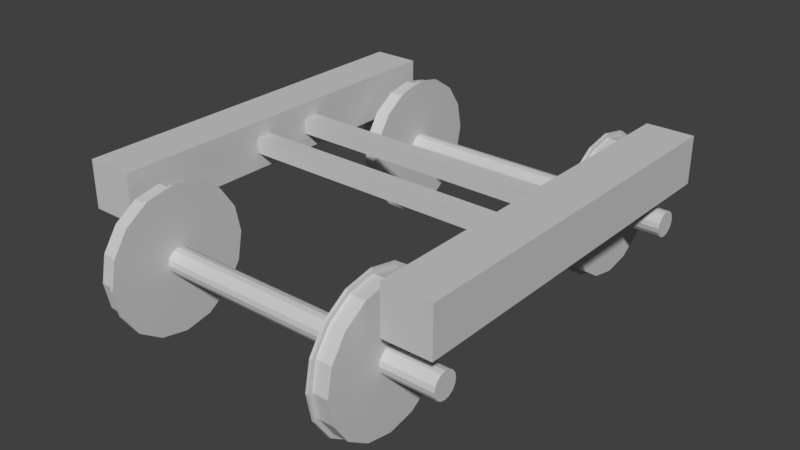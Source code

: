 # Source: bogie.blend  (saved by Blender 2.79.0; exported with 4.5.12 LTS)
import bpy
from mathutils import Matrix  # noqa: F401  (used for matrix-valued properties, if any)

bpy.ops.wm.read_factory_settings(use_empty=True)
scene = bpy.context.scene
scene.name = 'Scene'

# ---- collections
col_collection_1 = bpy.data.collections.new('Collection 1'); scene.collection.children.link(col_collection_1)

# ---- materials (node trees are filled in below, after node groups)
mat_material_001 = bpy.data.materials.new('Material.001')
mat_material_001.alpha_threshold = 0.0
mat_material_001.use_transparent_shadow = False
mat_material_001.diffuse_color = (0.6, 0.6, 0.6, 1.0)
mat_material_001.roughness = 0.5
mat_material_001.line_color = (0.0, 0.0, 0.0, 1.0)
mat_material = bpy.data.materials.new('Material')
mat_material.alpha_threshold = 0.0
mat_material.use_transparent_shadow = False
mat_material.diffuse_color = (0.6, 0.6, 0.6, 1.0)
mat_material.roughness = 0.5
mat_material.line_color = (0.0, 0.0, 0.0, 1.0)

# ---- material node trees

# ---- world
world_world = bpy.data.worlds.new('World'); scene.world = world_world
world_world.color = (0.05088, 0.05088, 0.05088)
world_world.use_sun_shadow = False
world_world.sun_shadow_jitter_overblur = 0.0
world_world.cycles.sampling_method = 'MANUAL'

# ---- meshes
me_x = bpy.data.meshes.new('立方体')
me_x.from_pydata([(-0.5, -0.5, -0.5), (-0.5, -0.5, 0.5), (-0.5, 0.5, -0.5), (-0.5, 0.5, 0.5), (0.5, -0.5, -0.5), (0.5, -0.5, 0.5), (0.5, 0.5, -0.5), (0.5, 0.5, 0.5)], [], [(0, 1, 3, 2), (2, 3, 7, 6), (6, 7, 5, 4), (4, 5, 1, 0), (2, 6, 4, 0), (7, 3, 1, 5)])
me_x.materials.append(mat_material_001)
me_x.use_remesh_preserve_volume = False
me_x.use_remesh_preserve_attributes = False
me_x.use_mirror_vertex_groups = False
me_x.update()
me_001 = bpy.data.meshes.new('立方体.001')
me_001.from_pydata([(-0.5, -0.5, -0.5), (-0.5, -0.5, 0.5), (-0.5, 0.5, -0.5), (-0.5, 0.5, 0.5), (0.5, -0.5, -0.5), (0.5, -0.5, 0.5), (0.5, 0.5, -0.5), (0.5, 0.5, 0.5)], [], [(0, 1, 3, 2), (2, 3, 7, 6), (6, 7, 5, 4), (4, 5, 1, 0), (2, 6, 4, 0), (7, 3, 1, 5)])
me_001.materials.append(mat_material_001)
me_001.use_remesh_preserve_volume = False
me_001.use_remesh_preserve_attributes = False
me_001.use_mirror_vertex_groups = False
me_001.update()
me_000 = bpy.data.meshes.new('立方体.000')
me_000.from_pydata([(-0.5, -0.5, -0.5), (-0.5, -0.5, 0.5), (-0.5, 0.5, -0.5), (-0.5, 0.5, 0.5), (0.5, -0.5, -0.5), (0.5, -0.5, 0.5), (0.5, 0.5, -0.5), (0.5, 0.5, 0.5)], [], [(0, 1, 3, 2), (2, 3, 7, 6), (6, 7, 5, 4), (4, 5, 1, 0), (2, 6, 4, 0), (7, 3, 1, 5)])
me_000.materials.append(mat_material_001)
me_000.use_remesh_preserve_volume = False
me_000.use_remesh_preserve_attributes = False
me_000.use_mirror_vertex_groups = False
me_000.update()
me_002 = bpy.data.meshes.new('円柱.002')
me_002.from_pydata([(0.0, 0.43, -0.0485), (0.0, 0.43, 0.0485), (0.1646, 0.3973, -0.0485), (0.1646, 0.3973, 0.0485), (0.3041, 0.3041, -0.0485), (0.3041, 0.3041, 0.0485), (0.3973, 0.1646, -0.0485), (0.3973, 0.1646, 0.0485), (0.43, -1.88e-08, -0.0485), (0.43, -1.88e-08, 0.0485), (0.3973, -0.1646, -0.0485), (0.3973, -0.1646, 0.0485), (0.3041, -0.3041, -0.0485), (0.3041, -0.3041, 0.0485), (0.1646, -0.3973, -0.0485), (0.1646, -0.3973, 0.0485), (6.493e-08, -0.43, -0.0485), (6.493e-08, -0.43, 0.0485), (-0.1646, -0.3973, -0.0485), (-0.1646, -0.3973, 0.0485), (-0.3041, -0.3041, -0.0485), (-0.3041, -0.3041, 0.0485), (-0.3973, -0.1646, -0.0485), (-0.3973, -0.1646, 0.0485), (-0.43, 5.128e-09, -0.0485), (-0.43, 5.128e-09, 0.0485), (-0.3973, 0.1646, -0.0485), (-0.3973, 0.1646, 0.0485), (-0.3041, 0.3041, -0.0485), (-0.3041, 0.3041, 0.0485), (-0.1646, 0.3973, -0.0485), (-0.1646, 0.3973, 0.0485)], [], [(0, 1, 3, 2), (2, 3, 5, 4), (4, 5, 7, 6), (6, 7, 9, 8), (8, 9, 11, 10), (10, 11, 13, 12), (12, 13, 15, 14), (14, 15, 17, 16), (16, 17, 19, 18), (18, 19, 21, 20), (20, 21, 23, 22), (22, 23, 25, 24), (24, 25, 27, 26), (26, 27, 29, 28), (3, 1, 31, 29, 27, 25, 23, 21, 19, 17, 15, 13, 11, 9, 7, 5), (28, 29, 31, 30), (30, 31, 1, 0), (0, 2, 4, 6, 8, 10, 12, 14, 16, 18, 20, 22, 24, 26, 28, 30)])
me_002.materials.append(mat_material)
me_002.use_remesh_preserve_volume = False
me_002.use_remesh_preserve_attributes = False
me_002.use_mirror_vertex_groups = False
me_002.update()
me_001_1 = bpy.data.meshes.new('円柱.001')
me_001_1.from_pydata([(0.0, 0.43, -0.0485), (0.0, 0.43, 0.0485), (0.1646, 0.3973, -0.0485), (0.1646, 0.3973, 0.0485), (0.3041, 0.3041, -0.0485), (0.3041, 0.3041, 0.0485), (0.3973, 0.1646, -0.0485), (0.3973, 0.1646, 0.0485), (0.43, -1.88e-08, -0.0485), (0.43, -1.88e-08, 0.0485), (0.3973, -0.1646, -0.0485), (0.3973, -0.1646, 0.0485), (0.3041, -0.3041, -0.0485), (0.3041, -0.3041, 0.0485), (0.1646, -0.3973, -0.0485), (0.1646, -0.3973, 0.0485), (6.493e-08, -0.43, -0.0485), (6.493e-08, -0.43, 0.0485), (-0.1646, -0.3973, -0.0485), (-0.1646, -0.3973, 0.0485), (-0.3041, -0.3041, -0.0485), (-0.3041, -0.3041, 0.0485), (-0.3973, -0.1646, -0.0485), (-0.3973, -0.1646, 0.0485), (-0.43, 5.128e-09, -0.0485), (-0.43, 5.128e-09, 0.0485), (-0.3973, 0.1646, -0.0485), (-0.3973, 0.1646, 0.0485), (-0.3041, 0.3041, -0.0485), (-0.3041, 0.3041, 0.0485), (-0.1646, 0.3973, -0.0485), (-0.1646, 0.3973, 0.0485)], [], [(0, 1, 3, 2), (2, 3, 5, 4), (4, 5, 7, 6), (6, 7, 9, 8), (8, 9, 11, 10), (10, 11, 13, 12), (12, 13, 15, 14), (14, 15, 17, 16), (16, 17, 19, 18), (18, 19, 21, 20), (20, 21, 23, 22), (22, 23, 25, 24), (24, 25, 27, 26), (26, 27, 29, 28), (3, 1, 31, 29, 27, 25, 23, 21, 19, 17, 15, 13, 11, 9, 7, 5), (28, 29, 31, 30), (30, 31, 1, 0), (0, 2, 4, 6, 8, 10, 12, 14, 16, 18, 20, 22, 24, 26, 28, 30)])
me_001_1.materials.append(mat_material)
me_001_1.use_remesh_preserve_volume = False
me_001_1.use_remesh_preserve_attributes = False
me_001_1.use_mirror_vertex_groups = False
me_001_1.update()
me_004 = bpy.data.meshes.new('円柱.004')
me_004.from_pydata([(0.0, 0.455, -0.0095), (0.0, 0.455, 0.0095), (0.1741, 0.4204, -0.0095), (0.1741, 0.4204, 0.0095), (0.3217, 0.3217, -0.0095), (0.3217, 0.3217, 0.0095), (0.4204, 0.1741, -0.0095), (0.4204, 0.1741, 0.0095), (0.455, -1.989e-08, -0.0095), (0.455, -1.989e-08, 0.0095), (0.4204, -0.1741, -0.0095), (0.4204, -0.1741, 0.0095), (0.3217, -0.3217, -0.0095), (0.3217, -0.3217, 0.0095), (0.1741, -0.4204, -0.0095), (0.1741, -0.4204, 0.0095), (6.87e-08, -0.455, -0.0095), (6.87e-08, -0.455, 0.0095), (-0.1741, -0.4204, -0.0095), (-0.1741, -0.4204, 0.0095), (-0.3217, -0.3217, -0.0095), (-0.3217, -0.3217, 0.0095), (-0.4204, -0.1741, -0.0095), (-0.4204, -0.1741, 0.0095), (-0.455, 5.426e-09, -0.0095), (-0.455, 5.426e-09, 0.0095), (-0.4204, 0.1741, -0.0095), (-0.4204, 0.1741, 0.0095), (-0.3217, 0.3217, -0.0095), (-0.3217, 0.3217, 0.0095), (-0.1741, 0.4204, -0.0095), (-0.1741, 0.4204, 0.0095)], [], [(0, 1, 3, 2), (2, 3, 5, 4), (4, 5, 7, 6), (6, 7, 9, 8), (8, 9, 11, 10), (10, 11, 13, 12), (12, 13, 15, 14), (14, 15, 17, 16), (16, 17, 19, 18), (18, 19, 21, 20), (20, 21, 23, 22), (22, 23, 25, 24), (24, 25, 27, 26), (26, 27, 29, 28), (3, 1, 31, 29, 27, 25, 23, 21, 19, 17, 15, 13, 11, 9, 7, 5), (28, 29, 31, 30), (30, 31, 1, 0), (0, 2, 4, 6, 8, 10, 12, 14, 16, 18, 20, 22, 24, 26, 28, 30)])
me_004.materials.append(mat_material)
me_004.use_remesh_preserve_volume = False
me_004.use_remesh_preserve_attributes = False
me_004.use_mirror_vertex_groups = False
me_004.update()
me_003 = bpy.data.meshes.new('円柱.003')
me_003.from_pydata([(0.0, 0.455, -0.0095), (0.0, 0.455, 0.0095), (0.1741, 0.4204, -0.0095), (0.1741, 0.4204, 0.0095), (0.3217, 0.3217, -0.0095), (0.3217, 0.3217, 0.0095), (0.4204, 0.1741, -0.0095), (0.4204, 0.1741, 0.0095), (0.455, -1.989e-08, -0.0095), (0.455, -1.989e-08, 0.0095), (0.4204, -0.1741, -0.0095), (0.4204, -0.1741, 0.0095), (0.3217, -0.3217, -0.0095), (0.3217, -0.3217, 0.0095), (0.1741, -0.4204, -0.0095), (0.1741, -0.4204, 0.0095), (6.87e-08, -0.455, -0.0095), (6.87e-08, -0.455, 0.0095), (-0.1741, -0.4204, -0.0095), (-0.1741, -0.4204, 0.0095), (-0.3217, -0.3217, -0.0095), (-0.3217, -0.3217, 0.0095), (-0.4204, -0.1741, -0.0095), (-0.4204, -0.1741, 0.0095), (-0.455, 5.426e-09, -0.0095), (-0.455, 5.426e-09, 0.0095), (-0.4204, 0.1741, -0.0095), (-0.4204, 0.1741, 0.0095), (-0.3217, 0.3217, -0.0095), (-0.3217, 0.3217, 0.0095), (-0.1741, 0.4204, -0.0095), (-0.1741, 0.4204, 0.0095)], [], [(0, 1, 3, 2), (2, 3, 5, 4), (4, 5, 7, 6), (6, 7, 9, 8), (8, 9, 11, 10), (10, 11, 13, 12), (12, 13, 15, 14), (14, 15, 17, 16), (16, 17, 19, 18), (18, 19, 21, 20), (20, 21, 23, 22), (22, 23, 25, 24), (24, 25, 27, 26), (26, 27, 29, 28), (3, 1, 31, 29, 27, 25, 23, 21, 19, 17, 15, 13, 11, 9, 7, 5), (28, 29, 31, 30), (30, 31, 1, 0), (0, 2, 4, 6, 8, 10, 12, 14, 16, 18, 20, 22, 24, 26, 28, 30)])
me_003.materials.append(mat_material)
me_003.use_remesh_preserve_volume = False
me_003.use_remesh_preserve_attributes = False
me_003.use_mirror_vertex_groups = False
me_003.update()
me_x_1 = bpy.data.meshes.new('円柱')
me_x_1.from_pydata([(8.043e-09, 0.08075, -1.144), (-8.043e-09, 0.08075, 1.144), (0.0309, 0.0746, -1.144), (0.0309, 0.0746, 1.144), (0.0571, 0.0571, -1.144), (0.0571, 0.0571, 1.144), (0.0746, 0.0309, -1.144), (0.0746, 0.0309, 1.144), (0.08075, -3.53e-09, -1.144), (0.08075, -3.53e-09, 1.144), (0.0746, -0.0309, -1.144), (0.0746, -0.0309, 1.144), (0.0571, -0.0571, -1.144), (0.0571, -0.0571, 1.144), (0.0309, -0.0746, -1.144), (0.0309, -0.0746, 1.144), (2.024e-08, -0.08075, -1.144), (4.15e-09, -0.08075, 1.144), (-0.0309, -0.0746, -1.144), (-0.0309, -0.0746, 1.144), (-0.0571, -0.0571, -1.144), (-0.0571, -0.0571, 1.144), (-0.0746, -0.0309, -1.144), (-0.0746, -0.0309, 1.144), (-0.08075, 9.629e-10, -1.144), (-0.08075, 9.629e-10, 1.144), (-0.0746, 0.0309, -1.144), (-0.0746, 0.0309, 1.144), (-0.0571, 0.0571, -1.144), (-0.0571, 0.0571, 1.144), (-0.0309, 0.0746, -1.144), (-0.0309, 0.0746, 1.144)], [], [(0, 1, 3, 2), (2, 3, 5, 4), (4, 5, 7, 6), (6, 7, 9, 8), (8, 9, 11, 10), (10, 11, 13, 12), (12, 13, 15, 14), (14, 15, 17, 16), (16, 17, 19, 18), (18, 19, 21, 20), (20, 21, 23, 22), (22, 23, 25, 24), (24, 25, 27, 26), (26, 27, 29, 28), (3, 1, 31, 29, 27, 25, 23, 21, 19, 17, 15, 13, 11, 9, 7, 5), (28, 29, 31, 30), (30, 31, 1, 0), (0, 2, 4, 6, 8, 10, 12, 14, 16, 18, 20, 22, 24, 26, 28, 30)])
me_x_1.materials.append(mat_material)
me_x_1.use_remesh_preserve_volume = False
me_x_1.use_remesh_preserve_attributes = False
me_x_1.use_mirror_vertex_groups = False
me_x_1.update()

# ---- objects
ob_bogieframe = bpy.data.objects.new('BogieFrame', None)
ob_bogieframe_beam_001 = bpy.data.objects.new('BogieFrame.Beam.001', me_x)
ob_bogieframe_beam = bpy.data.objects.new('BogieFrame.Beam', me_x)
ob_bogieframe_left = bpy.data.objects.new('BogieFrame.Left', me_001)
ob_bogieframe_right = bpy.data.objects.new('BogieFrame.Right', me_000)
ob_wheelandaxle_001 = bpy.data.objects.new('WheelAndAxle.001', None)
ob_wheel_right_001 = bpy.data.objects.new('Wheel.Right.001', me_002)
ob_wheel_left_001 = bpy.data.objects.new('Wheel.Left.001', me_001_1)
ob_flange_right_001 = bpy.data.objects.new('Flange.Right.001', me_004)
ob_flange_left_001 = bpy.data.objects.new('Flange.Left.001', me_003)
ob_axle_001 = bpy.data.objects.new('Axle.001', me_x_1)
ob_wheelandaxle = bpy.data.objects.new('WheelAndAxle', None)
ob_axle = bpy.data.objects.new('Axle', me_x_1)
ob_flange_left = bpy.data.objects.new('Flange.Left', me_003)
ob_flange_right = bpy.data.objects.new('Flange.Right', me_004)
ob_wheel_left = bpy.data.objects.new('Wheel.Left', me_001_1)
ob_wheel_right = bpy.data.objects.new('Wheel.Right', me_002)

# ---- transforms, parenting, visibility, modifiers, constraints
ob_bogieframe.location = (0.0, 0.0, 0.8)
ob_bogieframe.empty_image_offset = (0.0, 0.0)
ob_bogieframe.lineart.crease_threshold = 0.0
ob_bogieframe_beam_001.parent = ob_bogieframe
ob_bogieframe_beam_001.location = (0.0, 0.2, 0.0)
ob_bogieframe_beam_001.scale = (1.768, 0.1, 0.1)
ob_bogieframe_beam_001.lineart.crease_threshold = 0.0
ob_bogieframe_beam.parent = ob_bogieframe
ob_bogieframe_beam.location = (0.0, -0.2, 0.0)
ob_bogieframe_beam.scale = (1.768, 0.1, 0.1)
ob_bogieframe_beam.lineart.crease_threshold = 0.0
ob_bogieframe_left.parent = ob_bogieframe
ob_bogieframe_left.location = (-1.034, 0.0, 0.0)
ob_bogieframe_left.scale = (0.3, 2.4, 0.3)
ob_bogieframe_left.lineart.crease_threshold = 0.0
ob_bogieframe_right.parent = ob_bogieframe
ob_bogieframe_right.location = (1.034, 0.0, 0.0)
ob_bogieframe_right.scale = (0.3, 2.4, 0.3)
ob_bogieframe_right.lineart.crease_threshold = 0.0
ob_wheelandaxle_001.location = (0.0, 1.05, 0.43)
ob_wheelandaxle_001.empty_image_offset = (0.0, 0.0)
ob_wheelandaxle_001.lineart.crease_threshold = 0.0
ob_wheel_right_001.parent = ob_wheelandaxle_001
ob_wheel_right_001.location = (0.766, 0.0, 0.0)
ob_wheel_right_001.rotation_euler = (0.0, 1.571, 0.0)
ob_wheel_right_001.lineart.crease_threshold = 0.0
ob_wheel_left_001.parent = ob_wheelandaxle_001
ob_wheel_left_001.location = (-0.766, 0.0, 0.0)
ob_wheel_left_001.rotation_euler = (0.0, 1.571, 0.0)
ob_wheel_left_001.lineart.crease_threshold = 0.0
ob_flange_right_001.parent = ob_wheelandaxle_001
ob_flange_right_001.location = (0.708, 0.0, 0.0)
ob_flange_right_001.rotation_euler = (0.0, 1.571, 0.0)
ob_flange_right_001.lineart.crease_threshold = 0.0
ob_flange_left_001.parent = ob_wheelandaxle_001
ob_flange_left_001.location = (-0.708, 0.0, 0.0)
ob_flange_left_001.rotation_euler = (0.0, 1.571, 0.0)
ob_flange_left_001.lineart.crease_threshold = 0.0
ob_axle_001.parent = ob_wheelandaxle_001
ob_axle_001.location = (0.0, 0.0, 0.0)
ob_axle_001.rotation_euler = (0.0, 1.571, 0.0)
ob_axle_001.lineart.crease_threshold = 0.0
ob_wheelandaxle.location = (0.0, -1.05, 0.43)
ob_wheelandaxle.empty_image_offset = (0.0, 0.0)
ob_wheelandaxle.lineart.crease_threshold = 0.0
ob_axle.parent = ob_wheelandaxle
ob_axle.location = (0.0, 0.0, 0.0)
ob_axle.rotation_euler = (0.0, 1.571, 0.0)
ob_axle.lineart.crease_threshold = 0.0
ob_flange_left.parent = ob_wheelandaxle
ob_flange_left.location = (-0.708, 0.0, 0.0)
ob_flange_left.rotation_euler = (0.0, 1.571, 0.0)
ob_flange_left.lineart.crease_threshold = 0.0
ob_flange_right.parent = ob_wheelandaxle
ob_flange_right.location = (0.708, 0.0, 0.0)
ob_flange_right.rotation_euler = (0.0, 1.571, 0.0)
ob_flange_right.lineart.crease_threshold = 0.0
ob_wheel_left.parent = ob_wheelandaxle
ob_wheel_left.location = (-0.766, 0.0, 0.0)
ob_wheel_left.rotation_euler = (0.0, 1.571, 0.0)
ob_wheel_left.lineart.crease_threshold = 0.0
ob_wheel_right.parent = ob_wheelandaxle
ob_wheel_right.location = (0.766, 0.0, 0.0)
ob_wheel_right.rotation_euler = (0.0, 1.571, 0.0)
ob_wheel_right.lineart.crease_threshold = 0.0

# ---- collection membership
col_collection_1.objects.link(ob_bogieframe)
col_collection_1.objects.link(ob_bogieframe_beam_001)
col_collection_1.objects.link(ob_bogieframe_beam)
col_collection_1.objects.link(ob_bogieframe_left)
col_collection_1.objects.link(ob_bogieframe_right)
col_collection_1.objects.link(ob_wheelandaxle_001)
col_collection_1.objects.link(ob_wheel_right_001)
col_collection_1.objects.link(ob_wheel_left_001)
col_collection_1.objects.link(ob_flange_right_001)
col_collection_1.objects.link(ob_flange_left_001)
col_collection_1.objects.link(ob_axle_001)
col_collection_1.objects.link(ob_wheelandaxle)
col_collection_1.objects.link(ob_axle)
col_collection_1.objects.link(ob_flange_left)
col_collection_1.objects.link(ob_flange_right)
col_collection_1.objects.link(ob_wheel_left)
col_collection_1.objects.link(ob_wheel_right)

# ---- scene / render settings (as saved in the file)
scene.frame_start = 1; scene.frame_end = 250; scene.frame_set(2)
scene.render.engine = 'BLENDER_EEVEE_NEXT'
scene.render.resolution_percentage = 50
scene.render.dither_intensity = 0.0
scene.cycles.use_denoising = False
scene.cycles.samples = 128
scene.cycles.sampling_pattern = 'TABULATED_SOBOL'
scene.cycles.use_adaptive_sampling = False
scene.cycles.use_light_tree = False
scene.cycles.blur_glossy = 0.0
scene.cycles.sample_clamp_indirect = 0.0
scene.view_settings.view_transform = 'Standard'
bpy.context.view_layer.update()

# ---- added for rendering (the .blend has no active camera and no usable light): camera, sun
cam_auto = bpy.data.cameras.new('AutoCamera')
cam_auto.lens = 50.0
cam_auto.sensor_width = 36.0
cam_auto.clip_end = 1000.0
ob_auto_camera = bpy.data.objects.new('AutoCamera', cam_auto)
scene.collection.objects.link(ob_auto_camera)
ob_auto_camera.location = (3.65647, -4.38776, 3.38768)
ob_auto_camera.rotation_euler = (1.09748, -7.21219e-08, 0.694738)
scene.camera = ob_auto_camera
light_auto_sun = bpy.data.lights.new('AutoSun', 'SUN')
light_auto_sun.energy = 3.0
light_auto_sun.angle = 0.0523599
ob_auto_sun = bpy.data.objects.new('AutoSun', light_auto_sun)
scene.collection.objects.link(ob_auto_sun)
ob_auto_sun.rotation_euler = (0.872665, 0.174533, 0.523599)
bpy.context.view_layer.update()
